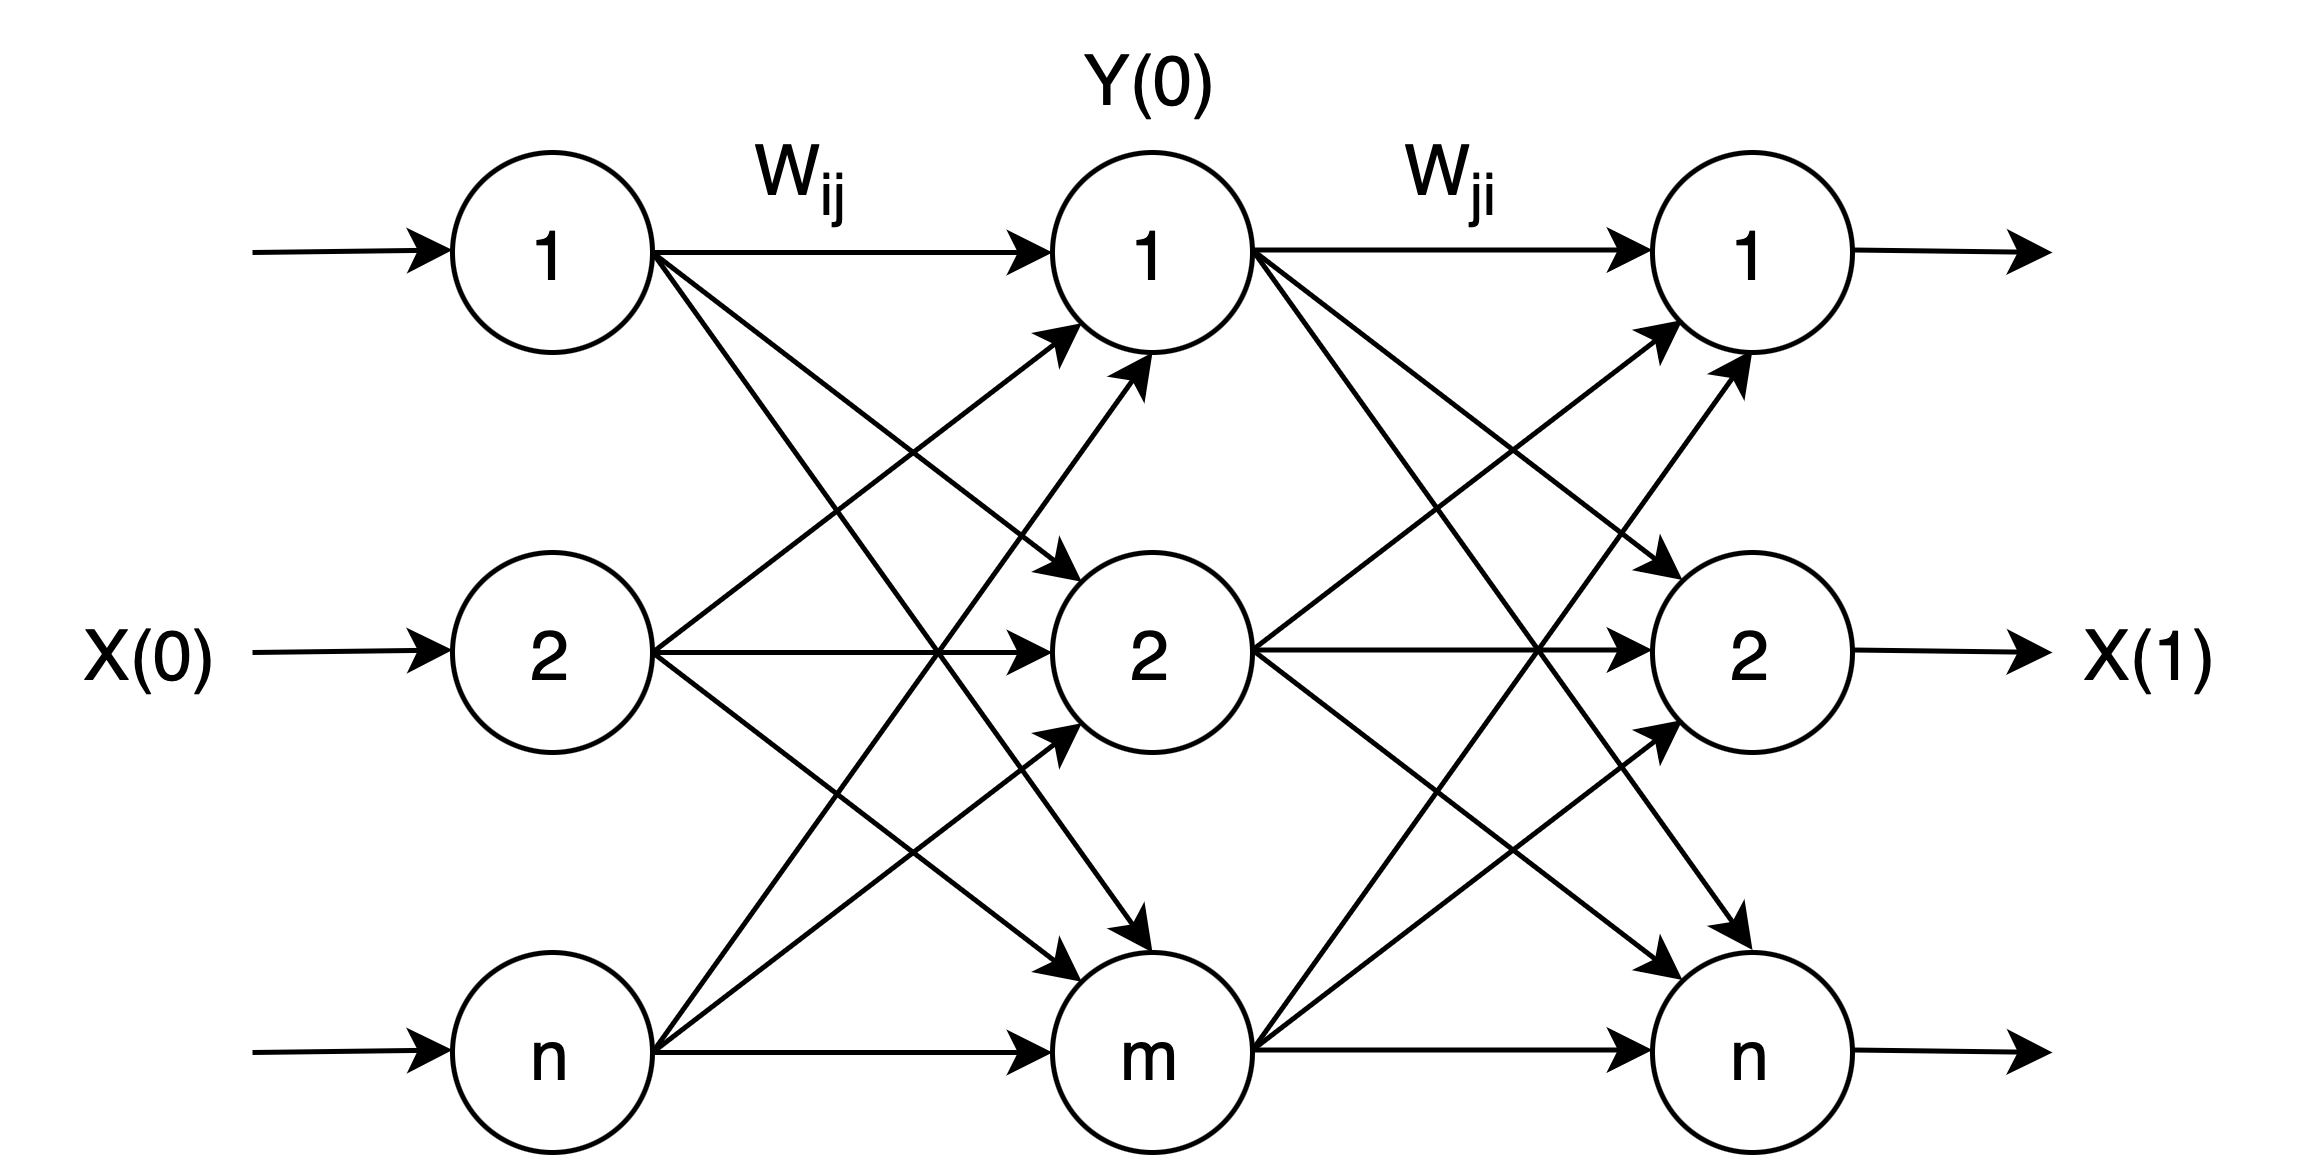

The diagram above was exported from draw.io. Its source (the exported page's mxGraphModel, read from the mxfile embedded in the PNG):
<mxGraphModel dx="1090" dy="530" grid="1" gridSize="10" guides="1" tooltips="1" connect="1" arrows="1" fold="1" page="1" pageScale="1" pageWidth="827" pageHeight="1169" math="0" shadow="0">
  <root>
    <mxCell id="0" />
    <mxCell id="1" parent="0" />
    <mxCell id="GROrlEzrQgGaHd4sVQf4-11" style="rounded=0;orthogonalLoop=1;jettySize=auto;html=1;exitX=1;exitY=0.5;exitDx=0;exitDy=0;entryX=0;entryY=0.5;entryDx=0;entryDy=0;" parent="1" source="GROrlEzrQgGaHd4sVQf4-1" target="GROrlEzrQgGaHd4sVQf4-5" edge="1">
      <mxGeometry relative="1" as="geometry" />
    </mxCell>
    <mxCell id="GROrlEzrQgGaHd4sVQf4-12" style="rounded=0;orthogonalLoop=1;jettySize=auto;html=1;exitX=1;exitY=0.5;exitDx=0;exitDy=0;entryX=0;entryY=0;entryDx=0;entryDy=0;" parent="1" source="GROrlEzrQgGaHd4sVQf4-1" target="GROrlEzrQgGaHd4sVQf4-6" edge="1">
      <mxGeometry relative="1" as="geometry" />
    </mxCell>
    <mxCell id="GROrlEzrQgGaHd4sVQf4-13" style="rounded=0;orthogonalLoop=1;jettySize=auto;html=1;exitX=1;exitY=0.5;exitDx=0;exitDy=0;entryX=0.5;entryY=0;entryDx=0;entryDy=0;" parent="1" source="GROrlEzrQgGaHd4sVQf4-1" target="GROrlEzrQgGaHd4sVQf4-7" edge="1">
      <mxGeometry relative="1" as="geometry" />
    </mxCell>
    <mxCell id="GROrlEzrQgGaHd4sVQf4-1" value="&lt;font style=&quot;font-size: 14px;&quot;&gt;1&lt;/font&gt;" style="ellipse;whiteSpace=wrap;html=1;aspect=fixed;" parent="1" vertex="1">
      <mxGeometry x="120" y="200" width="40" height="40" as="geometry" />
    </mxCell>
    <mxCell id="GROrlEzrQgGaHd4sVQf4-14" style="rounded=0;orthogonalLoop=1;jettySize=auto;html=1;exitX=1;exitY=0.5;exitDx=0;exitDy=0;entryX=0;entryY=1;entryDx=0;entryDy=0;" parent="1" source="GROrlEzrQgGaHd4sVQf4-2" target="GROrlEzrQgGaHd4sVQf4-5" edge="1">
      <mxGeometry relative="1" as="geometry" />
    </mxCell>
    <mxCell id="GROrlEzrQgGaHd4sVQf4-17" style="rounded=0;orthogonalLoop=1;jettySize=auto;html=1;exitX=1;exitY=0.5;exitDx=0;exitDy=0;entryX=0;entryY=0.5;entryDx=0;entryDy=0;" parent="1" source="GROrlEzrQgGaHd4sVQf4-2" target="GROrlEzrQgGaHd4sVQf4-6" edge="1">
      <mxGeometry relative="1" as="geometry" />
    </mxCell>
    <mxCell id="GROrlEzrQgGaHd4sVQf4-18" style="rounded=0;orthogonalLoop=1;jettySize=auto;html=1;exitX=1;exitY=0.5;exitDx=0;exitDy=0;entryX=0;entryY=0;entryDx=0;entryDy=0;" parent="1" source="GROrlEzrQgGaHd4sVQf4-2" target="GROrlEzrQgGaHd4sVQf4-7" edge="1">
      <mxGeometry relative="1" as="geometry" />
    </mxCell>
    <mxCell id="GROrlEzrQgGaHd4sVQf4-2" value="&lt;font style=&quot;font-size: 14px;&quot;&gt;2&lt;/font&gt;" style="ellipse;whiteSpace=wrap;html=1;aspect=fixed;" parent="1" vertex="1">
      <mxGeometry x="120" y="280" width="40" height="40" as="geometry" />
    </mxCell>
    <mxCell id="GROrlEzrQgGaHd4sVQf4-15" style="rounded=0;orthogonalLoop=1;jettySize=auto;html=1;exitX=1;exitY=0.5;exitDx=0;exitDy=0;entryX=0;entryY=1;entryDx=0;entryDy=0;" parent="1" source="GROrlEzrQgGaHd4sVQf4-3" target="GROrlEzrQgGaHd4sVQf4-6" edge="1">
      <mxGeometry relative="1" as="geometry" />
    </mxCell>
    <mxCell id="GROrlEzrQgGaHd4sVQf4-16" style="rounded=0;orthogonalLoop=1;jettySize=auto;html=1;entryX=0.5;entryY=1;entryDx=0;entryDy=0;" parent="1" target="GROrlEzrQgGaHd4sVQf4-5" edge="1">
      <mxGeometry relative="1" as="geometry">
        <mxPoint x="160" y="380" as="sourcePoint" />
      </mxGeometry>
    </mxCell>
    <mxCell id="GROrlEzrQgGaHd4sVQf4-19" style="rounded=0;orthogonalLoop=1;jettySize=auto;html=1;exitX=1;exitY=0.5;exitDx=0;exitDy=0;entryX=0;entryY=0.5;entryDx=0;entryDy=0;" parent="1" source="GROrlEzrQgGaHd4sVQf4-3" target="GROrlEzrQgGaHd4sVQf4-7" edge="1">
      <mxGeometry relative="1" as="geometry" />
    </mxCell>
    <mxCell id="GROrlEzrQgGaHd4sVQf4-3" value="&lt;font style=&quot;font-size: 14px;&quot;&gt;n&lt;/font&gt;" style="ellipse;whiteSpace=wrap;html=1;aspect=fixed;" parent="1" vertex="1">
      <mxGeometry x="120" y="360" width="40" height="40" as="geometry" />
    </mxCell>
    <mxCell id="GROrlEzrQgGaHd4sVQf4-5" value="&lt;font style=&quot;font-size: 14px;&quot;&gt;1&lt;/font&gt;" style="ellipse;whiteSpace=wrap;html=1;aspect=fixed;" parent="1" vertex="1">
      <mxGeometry x="240" y="200" width="40" height="40" as="geometry" />
    </mxCell>
    <mxCell id="GROrlEzrQgGaHd4sVQf4-6" value="&lt;font style=&quot;font-size: 14px;&quot;&gt;2&lt;/font&gt;" style="ellipse;whiteSpace=wrap;html=1;aspect=fixed;" parent="1" vertex="1">
      <mxGeometry x="240" y="280" width="40" height="40" as="geometry" />
    </mxCell>
    <mxCell id="GROrlEzrQgGaHd4sVQf4-7" value="&lt;font style=&quot;font-size: 14px;&quot;&gt;m&lt;/font&gt;" style="ellipse;whiteSpace=wrap;html=1;aspect=fixed;" parent="1" vertex="1">
      <mxGeometry x="240" y="360" width="40" height="40" as="geometry" />
    </mxCell>
    <mxCell id="GROrlEzrQgGaHd4sVQf4-8" value="&lt;font style=&quot;font-size: 14px;&quot;&gt;1&lt;/font&gt;" style="ellipse;whiteSpace=wrap;html=1;aspect=fixed;" parent="1" vertex="1">
      <mxGeometry x="360" y="200" width="40" height="40" as="geometry" />
    </mxCell>
    <mxCell id="GROrlEzrQgGaHd4sVQf4-9" value="&lt;font style=&quot;font-size: 14px;&quot;&gt;2&lt;/font&gt;" style="ellipse;whiteSpace=wrap;html=1;aspect=fixed;" parent="1" vertex="1">
      <mxGeometry x="360" y="280" width="40" height="40" as="geometry" />
    </mxCell>
    <mxCell id="GROrlEzrQgGaHd4sVQf4-10" value="&lt;font style=&quot;font-size: 14px;&quot;&gt;n&lt;/font&gt;" style="ellipse;whiteSpace=wrap;html=1;aspect=fixed;" parent="1" vertex="1">
      <mxGeometry x="360" y="360" width="40" height="40" as="geometry" />
    </mxCell>
    <mxCell id="GROrlEzrQgGaHd4sVQf4-20" style="rounded=0;orthogonalLoop=1;jettySize=auto;html=1;exitX=1;exitY=0.5;exitDx=0;exitDy=0;entryX=0;entryY=0.5;entryDx=0;entryDy=0;" parent="1" edge="1">
      <mxGeometry relative="1" as="geometry">
        <mxPoint x="280" y="219.5" as="sourcePoint" />
        <mxPoint x="360" y="219.5" as="targetPoint" />
      </mxGeometry>
    </mxCell>
    <mxCell id="GROrlEzrQgGaHd4sVQf4-21" style="rounded=0;orthogonalLoop=1;jettySize=auto;html=1;exitX=1;exitY=0.5;exitDx=0;exitDy=0;entryX=0;entryY=0;entryDx=0;entryDy=0;" parent="1" edge="1">
      <mxGeometry relative="1" as="geometry">
        <mxPoint x="280" y="219.5" as="sourcePoint" />
        <mxPoint x="366" y="285.5" as="targetPoint" />
      </mxGeometry>
    </mxCell>
    <mxCell id="GROrlEzrQgGaHd4sVQf4-22" style="rounded=0;orthogonalLoop=1;jettySize=auto;html=1;exitX=1;exitY=0.5;exitDx=0;exitDy=0;entryX=0.5;entryY=0;entryDx=0;entryDy=0;" parent="1" edge="1">
      <mxGeometry relative="1" as="geometry">
        <mxPoint x="280" y="219.5" as="sourcePoint" />
        <mxPoint x="380" y="359.5" as="targetPoint" />
      </mxGeometry>
    </mxCell>
    <mxCell id="GROrlEzrQgGaHd4sVQf4-23" style="rounded=0;orthogonalLoop=1;jettySize=auto;html=1;exitX=1;exitY=0.5;exitDx=0;exitDy=0;entryX=0;entryY=1;entryDx=0;entryDy=0;" parent="1" edge="1">
      <mxGeometry relative="1" as="geometry">
        <mxPoint x="280" y="299.5" as="sourcePoint" />
        <mxPoint x="366" y="233.5" as="targetPoint" />
      </mxGeometry>
    </mxCell>
    <mxCell id="GROrlEzrQgGaHd4sVQf4-24" style="rounded=0;orthogonalLoop=1;jettySize=auto;html=1;exitX=1;exitY=0.5;exitDx=0;exitDy=0;entryX=0;entryY=0.5;entryDx=0;entryDy=0;" parent="1" edge="1">
      <mxGeometry relative="1" as="geometry">
        <mxPoint x="280" y="299.5" as="sourcePoint" />
        <mxPoint x="360" y="299.5" as="targetPoint" />
      </mxGeometry>
    </mxCell>
    <mxCell id="GROrlEzrQgGaHd4sVQf4-25" style="rounded=0;orthogonalLoop=1;jettySize=auto;html=1;exitX=1;exitY=0.5;exitDx=0;exitDy=0;entryX=0;entryY=0;entryDx=0;entryDy=0;" parent="1" edge="1">
      <mxGeometry relative="1" as="geometry">
        <mxPoint x="280" y="299.5" as="sourcePoint" />
        <mxPoint x="366" y="365.5" as="targetPoint" />
      </mxGeometry>
    </mxCell>
    <mxCell id="GROrlEzrQgGaHd4sVQf4-26" style="rounded=0;orthogonalLoop=1;jettySize=auto;html=1;exitX=1;exitY=0.5;exitDx=0;exitDy=0;entryX=0;entryY=1;entryDx=0;entryDy=0;" parent="1" edge="1">
      <mxGeometry relative="1" as="geometry">
        <mxPoint x="280" y="379.5" as="sourcePoint" />
        <mxPoint x="366" y="313.5" as="targetPoint" />
      </mxGeometry>
    </mxCell>
    <mxCell id="GROrlEzrQgGaHd4sVQf4-27" style="rounded=0;orthogonalLoop=1;jettySize=auto;html=1;entryX=0.5;entryY=1;entryDx=0;entryDy=0;" parent="1" edge="1">
      <mxGeometry relative="1" as="geometry">
        <mxPoint x="280" y="379.5" as="sourcePoint" />
        <mxPoint x="380" y="239.5" as="targetPoint" />
      </mxGeometry>
    </mxCell>
    <mxCell id="GROrlEzrQgGaHd4sVQf4-28" style="rounded=0;orthogonalLoop=1;jettySize=auto;html=1;exitX=1;exitY=0.5;exitDx=0;exitDy=0;entryX=0;entryY=0.5;entryDx=0;entryDy=0;" parent="1" edge="1">
      <mxGeometry relative="1" as="geometry">
        <mxPoint x="280" y="379.5" as="sourcePoint" />
        <mxPoint x="360" y="379.5" as="targetPoint" />
      </mxGeometry>
    </mxCell>
    <mxCell id="GROrlEzrQgGaHd4sVQf4-29" style="rounded=0;orthogonalLoop=1;jettySize=auto;html=1;entryX=0;entryY=0.5;entryDx=0;entryDy=0;" parent="1" edge="1">
      <mxGeometry relative="1" as="geometry">
        <mxPoint x="80" y="220" as="sourcePoint" />
        <mxPoint x="120" y="219.5" as="targetPoint" />
      </mxGeometry>
    </mxCell>
    <mxCell id="GROrlEzrQgGaHd4sVQf4-30" style="rounded=0;orthogonalLoop=1;jettySize=auto;html=1;entryX=0;entryY=0.5;entryDx=0;entryDy=0;" parent="1" edge="1">
      <mxGeometry relative="1" as="geometry">
        <mxPoint x="80" y="300" as="sourcePoint" />
        <mxPoint x="120" y="299.5" as="targetPoint" />
      </mxGeometry>
    </mxCell>
    <mxCell id="GROrlEzrQgGaHd4sVQf4-31" style="rounded=0;orthogonalLoop=1;jettySize=auto;html=1;entryX=0;entryY=0.5;entryDx=0;entryDy=0;" parent="1" edge="1">
      <mxGeometry relative="1" as="geometry">
        <mxPoint x="80" y="380" as="sourcePoint" />
        <mxPoint x="120" y="379.5" as="targetPoint" />
      </mxGeometry>
    </mxCell>
    <mxCell id="GROrlEzrQgGaHd4sVQf4-32" style="rounded=0;orthogonalLoop=1;jettySize=auto;html=1;exitX=1;exitY=0.5;exitDx=0;exitDy=0;" parent="1" edge="1">
      <mxGeometry relative="1" as="geometry">
        <mxPoint x="400" y="219.5" as="sourcePoint" />
        <mxPoint x="440" y="220" as="targetPoint" />
      </mxGeometry>
    </mxCell>
    <mxCell id="GROrlEzrQgGaHd4sVQf4-33" style="rounded=0;orthogonalLoop=1;jettySize=auto;html=1;exitX=1;exitY=0.5;exitDx=0;exitDy=0;" parent="1" edge="1">
      <mxGeometry relative="1" as="geometry">
        <mxPoint x="400" y="299.5" as="sourcePoint" />
        <mxPoint x="440" y="300" as="targetPoint" />
      </mxGeometry>
    </mxCell>
    <mxCell id="GROrlEzrQgGaHd4sVQf4-34" style="rounded=0;orthogonalLoop=1;jettySize=auto;html=1;exitX=1;exitY=0.5;exitDx=0;exitDy=0;" parent="1" edge="1">
      <mxGeometry relative="1" as="geometry">
        <mxPoint x="400" y="379.5" as="sourcePoint" />
        <mxPoint x="440" y="380" as="targetPoint" />
      </mxGeometry>
    </mxCell>
    <mxCell id="GROrlEzrQgGaHd4sVQf4-35" value="&lt;font style=&quot;font-size: 14px;&quot;&gt;X(0)&lt;/font&gt;" style="text;html=1;strokeColor=none;fillColor=none;align=center;verticalAlign=middle;whiteSpace=wrap;rounded=0;" parent="1" vertex="1">
      <mxGeometry x="30" y="285" width="60" height="30" as="geometry" />
    </mxCell>
    <mxCell id="GROrlEzrQgGaHd4sVQf4-36" value="&lt;font style=&quot;font-size: 14px;&quot;&gt;X(1)&lt;/font&gt;" style="text;html=1;strokeColor=none;fillColor=none;align=center;verticalAlign=middle;whiteSpace=wrap;rounded=0;" parent="1" vertex="1">
      <mxGeometry x="430" y="285" width="60" height="30" as="geometry" />
    </mxCell>
    <mxCell id="GROrlEzrQgGaHd4sVQf4-37" value="&lt;font style=&quot;font-size: 14px;&quot;&gt;W&lt;sub&gt;ij&lt;/sub&gt;&lt;/font&gt;" style="text;html=1;strokeColor=none;fillColor=none;align=center;verticalAlign=middle;whiteSpace=wrap;rounded=0;" parent="1" vertex="1">
      <mxGeometry x="160" y="190" width="60" height="30" as="geometry" />
    </mxCell>
    <mxCell id="GROrlEzrQgGaHd4sVQf4-38" value="&lt;font style=&quot;font-size: 14px;&quot;&gt;W&lt;sub&gt;ji&lt;/sub&gt;&lt;/font&gt;" style="text;html=1;strokeColor=none;fillColor=none;align=center;verticalAlign=middle;whiteSpace=wrap;rounded=0;" parent="1" vertex="1">
      <mxGeometry x="290" y="190" width="60" height="30" as="geometry" />
    </mxCell>
    <mxCell id="GROrlEzrQgGaHd4sVQf4-39" value="&lt;font style=&quot;font-size: 14px;&quot;&gt;Y(0)&lt;/font&gt;" style="text;html=1;strokeColor=none;fillColor=none;align=center;verticalAlign=middle;whiteSpace=wrap;rounded=0;" parent="1" vertex="1">
      <mxGeometry x="230" y="170" width="60" height="30" as="geometry" />
    </mxCell>
  </root>
</mxGraphModel>